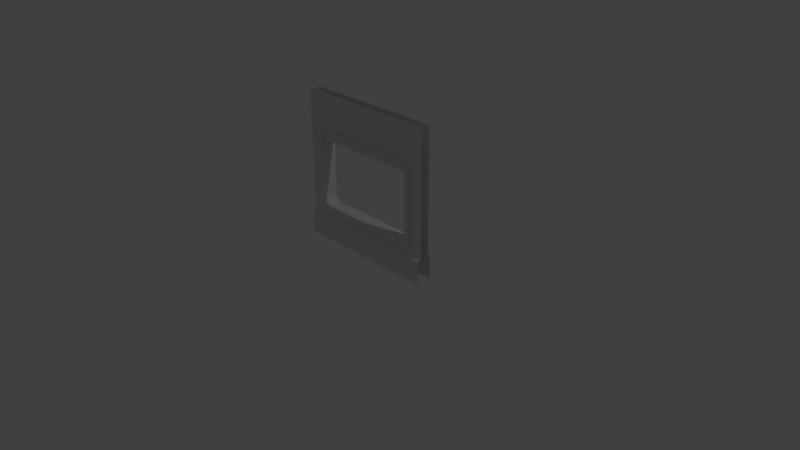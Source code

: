 # Source: L5_ShopWindowOpen.blend  (saved by Blender 2.78.0; exported with 4.5.12 LTS)
import bpy
from mathutils import Matrix  # noqa: F401  (used for matrix-valued properties, if any)

bpy.ops.wm.read_factory_settings(use_empty=True)
scene = bpy.context.scene
scene.name = 'Scene'

# ---- collections
col_collection_1 = bpy.data.collections.new('Collection 1'); scene.collection.children.link(col_collection_1)

# ---- materials (node trees are filled in below, after node groups)
mat_material = bpy.data.materials.new('Material')
mat_material.alpha_threshold = 0.0
mat_material.use_transparent_shadow = False
mat_material.roughness = 0.5
mat_material.line_color = (0.0, 0.0, 0.0, 1.0)

# ---- material node trees

# ---- world
world_world = bpy.data.worlds.new('World'); scene.world = world_world
world_world.color = (0.05088, 0.05088, 0.05088)
world_world.use_sun_shadow = False
world_world.sun_shadow_jitter_overblur = 0.0
world_world.cycles.sampling_method = 'MANUAL'

# ---- cameras
cam_camera = bpy.data.cameras.new('Camera')
cam_camera.clip_end = 100.0
cam_camera.lens = 35.0
cam_camera.sensor_width = 32.0
cam_camera.sensor_height = 18.0
cam_camera.ortho_scale = 7.314
cam_camera.dof.focus_distance = 0.0
cam_camera.dof.aperture_fstop = 128.0

# ---- lights
light_lamp = bpy.data.lights.new('Lamp', 'POINT')
light_lamp.transmission_factor = 0.0
light_lamp.cutoff_distance = 30.0
light_lamp.energy = 100.0
light_lamp.shadow_buffer_clip_start = 1.001
light_lamp.shadow_soft_size = 0.1
light_lamp.shadow_maximum_resolution = 0.006
light_lamp.use_absolute_resolution = True

# ---- meshes
me_cube = bpy.data.meshes.new('Cube')
me_cube.from_pydata([(0.7286, -0.06043, 2.0), (1.0, -0.1039, 0.0), (-1.0, -0.1039, 0.0), (0.8143, -0.06043, 2.0), (-0.8143, -0.1039, 0.0), (1.0, -0.06043, 2.0), (-1.0, -0.06043, 2.0), (-0.7286, -0.1039, 0.0), (1.0, -0.1039, 0.3002), (-1.0, -0.1039, 0.3002), (0.7286, -0.1039, 0.0), (1.0, -0.06043, 0.3584), (-1.0, -0.06043, 0.3584), (0.8143, -0.1039, 0.0), (-0.7286, -0.06043, 2.0), (-0.8143, -0.06043, 2.0), (0.8143, -0.1039, 0.3002), (0.7286, -0.1039, 0.3002), (-0.7286, -0.1039, 0.3002), (-0.8143, -0.1039, 0.3002), (0.8143, -0.06043, 0.3584), (0.7286, -0.06043, 0.3584), (-0.7286, -0.06043, 0.3584), (-0.8143, -0.06043, 0.3584), (1.0, -0.06043, 0.4272), (1.0, -0.06043, 0.4764), (1.0, -0.06043, 1.468), (1.0, -0.06043, 1.517), (-1.0, -0.06043, 0.4272), (-1.0, -0.06043, 0.4764), (-1.0, -0.06043, 1.468), (-1.0, -0.06043, 1.517), (0.8143, -0.06043, 1.517), (0.8143, -0.06043, 1.468), (0.8143, -0.06043, 0.4764), (0.8143, -0.06043, 0.4272), (0.7286, -0.06043, 1.517), (0.679, -0.06043, 0.4729), (0.679, -0.06043, 1.471), (0.7286, -0.06043, 0.4272), (-0.7589, -0.06043, 0.5187), (-0.7589, -0.06043, 1.426), (-0.679, -0.06043, 0.4729), (-0.679, -0.06043, 1.471), (-0.7286, -0.06043, 1.517), (0.7589, -0.06043, 0.5187), (-0.7286, -0.06043, 0.4272), (-0.8143, -0.06043, 1.517), (-0.8143, -0.06043, 1.468), (-0.8143, -0.06043, 0.4764), (-0.8143, -0.06043, 0.4272), (0.8143, -0.1057, 1.468), (0.8143, -0.1057, 0.4764), (-0.7589, -0.1057, 0.5187), (-0.679, -0.1057, 0.4729), (-0.7589, -0.1057, 1.426), (-0.679, -0.1057, 1.471), (0.679, -0.1057, 1.471), (0.7589, -0.1057, 1.426), (0.7589, -0.1057, 0.5187), (0.679, -0.1057, 0.4729), (-0.8143, -0.1057, 1.468), (-0.8143, -0.1057, 0.4764), (0.7286, -0.1057, 0.4272), (-0.7286, -0.1057, 0.4272), (0.7286, -0.1057, 1.517), (-0.7286, -0.1057, 1.517), (0.7121, -0.1264, 0.4424), (0.6956, -0.1264, 0.4576), (-0.6956, -0.1264, 0.4576), (-0.7121, -0.1264, 0.4424), (-0.7958, -0.1264, 1.454), (-0.7774, -0.1264, 1.44), (-0.6956, -0.1264, 1.487), (-0.7121, -0.1264, 1.502), (0.6956, -0.1264, 1.487), (0.7121, -0.1264, 1.502), (-0.7774, -0.1264, 0.5046), (-0.7958, -0.1264, 0.4905), (0.7958, -0.1264, 0.4905), (0.7774, -0.1264, 0.5046), (0.7774, -0.1264, 1.44), (0.7958, -0.1264, 1.454), (0.7286, 0.06043, 2.0), (1.0, 0.1039, 0.0), (-1.0, 0.1039, 0.0), (0.8143, 0.06043, 2.0), (-0.8143, 0.1039, 0.0), (1.0, 0.06043, 2.0), (-1.0, 0.06043, 2.0), (-0.7286, 0.1039, 0.0), (1.0, 0.1039, 0.3002), (-1.0, 0.1039, 0.3002), (0.7286, 0.1039, 0.0), (1.0, 0.06043, 0.3584), (-1.0, 0.06043, 0.3584), (0.8143, 0.1039, 0.0), (-0.7286, 0.06043, 2.0), (-0.8143, 0.06043, 2.0), (0.8143, 0.1039, 0.3002), (0.7286, 0.1039, 0.3002), (-0.7286, 0.1039, 0.3002), (-0.8143, 0.1039, 0.3002), (0.8143, 0.06043, 0.3584), (0.7286, 0.06043, 0.3584), (-0.7286, 0.06043, 0.3584), (-0.8143, 0.06043, 0.3584), (1.0, 0.06043, 0.4272), (1.0, 0.06043, 0.4764), (1.0, 0.06043, 1.468), (1.0, 0.06043, 1.517), (-1.0, 0.06043, 0.4272), (-1.0, 0.06043, 0.4764), (-1.0, 0.06043, 1.468), (-1.0, 0.06043, 1.517), (0.8143, 0.06043, 1.517), (0.8143, 0.06043, 1.468), (0.8143, 0.06043, 0.4764), (0.8143, 0.06043, 0.4272), (0.7286, 0.06043, 1.517), (0.679, 0.06043, 0.4729), (0.679, 0.06043, 1.471), (0.7286, 0.06043, 0.4272), (-0.7589, 0.06043, 0.5187), (0.7589, -0.06043, 1.426), (-0.679, 0.06043, 0.4729), (-0.679, 0.06043, 1.471), (-0.7286, 0.06043, 1.517), (0.7589, 0.06043, 0.5187), (0.679, -0.06043, 1.384), (-0.7286, 0.06043, 0.4272), (-0.8143, 0.06043, 1.517), (-0.8143, 0.06043, 1.468), (-0.8143, 0.06043, 0.4764), (-0.8143, 0.06043, 0.4272), (0.8143, 0.1057, 1.468), (0.8143, 0.1057, 0.4764), (-0.7589, 0.1057, 0.5187), (-0.679, 0.1057, 0.4729), (-0.7589, 0.1057, 1.426), (-0.679, 0.1057, 1.471), (0.679, 0.1057, 1.471), (0.7589, 0.1057, 1.426), (0.7589, 0.1057, 0.5187), (0.679, 0.1057, 0.4729), (-0.8143, 0.1057, 1.468), (-0.8143, 0.1057, 0.4764), (0.7286, 0.1057, 0.4272), (-0.7286, 0.1057, 0.4272), (0.7286, 0.1057, 1.517), (-0.7286, 0.1057, 1.517), (0.7121, 0.1264, 0.4424), (0.6956, 0.1264, 0.4576), (-0.6956, 0.1264, 0.4576), (-0.7121, 0.1264, 0.4424), (-0.7958, 0.1264, 1.454), (-0.7774, 0.1264, 1.44), (-0.6956, 0.1264, 1.487), (-0.7121, 0.1264, 1.502), (0.6956, 0.1264, 1.487), (0.7121, 0.1264, 1.502), (-0.7774, 0.1264, 0.5046), (-0.7958, 0.1264, 0.4905), (0.7958, 0.1264, 0.4905), (0.7774, 0.1264, 0.5046), (0.7774, 0.1264, 1.44), (0.7958, 0.1264, 1.454), (0.7589, -0.02014, 0.5187), (0.7589, 0.02014, 0.5187), (0.679, -0.02014, 0.4729), (0.679, 0.02014, 0.4729), (0.7589, -0.02014, 1.426), (-0.679, -0.06043, 1.384), (0.679, -0.02014, 1.471), (0.679, 0.02014, 1.471), (-0.679, -0.02014, 1.471), (-0.679, 0.02014, 1.471), (-0.7589, -0.02014, 1.426), (-0.7589, -0.02014, 0.5187), (-0.7589, 0.02014, 0.5187), (-0.679, -0.02014, 0.4729), (-0.679, 0.02014, 0.4729), (-0.7589, 0.06043, 1.426), (-0.679, 0.06043, 1.384), (0.679, 0.06043, 1.384), (0.7589, 0.06043, 1.426), (0.7589, 0.02014, 1.426), (0.679, 0.02014, 1.384), (-0.679, 0.02014, 1.384), (-0.7589, 0.02014, 1.426), (0.679, -0.02014, 1.384), (-0.679, -0.02014, 1.384)], [], [(10, 17, 18, 7), (47, 15, 6, 31), (13, 16, 17, 10), (1, 8, 16, 13), (18, 22, 23, 19), (4, 19, 9, 2), (17, 21, 22, 18), (16, 20, 21, 17), (19, 23, 12, 9), (8, 11, 20, 16), (7, 18, 19, 4), (27, 5, 3, 32), (32, 3, 0, 36), (42, 40, 53, 54), (49, 46, 64, 62), (44, 14, 15, 47), (22, 46, 50, 23), (37, 42, 54, 60), (44, 48, 61, 66), (168, 186, 185, 128), (124, 45, 59, 58), (45, 37, 60, 59), (35, 34, 39), (21, 39, 46, 22), (0, 14, 44, 36), (40, 41, 55, 53), (34, 33, 51, 52), (20, 35, 39, 21), (33, 32, 36), (47, 48, 44), (50, 46, 49), (11, 24, 35, 20), (24, 25, 34, 35), (25, 26, 33, 34), (26, 27, 32, 33), (23, 50, 28, 12), (50, 49, 29, 28), (49, 48, 30, 29), (48, 47, 31, 30), (80, 81, 58, 59), (77, 69, 54, 53), (75, 73, 56, 57), (73, 72, 55, 56), (68, 80, 59, 60), (69, 68, 60, 54), (72, 77, 53, 55), (81, 75, 57, 58), (46, 39, 63, 64), (41, 43, 56, 55), (39, 34, 52, 63), (48, 49, 62, 61), (43, 38, 57, 56), (33, 36, 65, 51), (36, 44, 66, 65), (38, 124, 58, 57), (51, 65, 76, 82), (82, 76, 75, 81), (61, 62, 78, 71), (71, 78, 77, 72), (64, 63, 67, 70), (70, 67, 68, 69), (63, 52, 79, 67), (67, 79, 80, 68), (66, 61, 71, 74), (74, 71, 72, 73), (65, 66, 74, 76), (76, 74, 73, 75), (62, 64, 70, 78), (78, 70, 69, 77), (52, 51, 82, 79), (79, 82, 81, 80), (93, 90, 101, 100), (131, 114, 89, 98), (96, 93, 100, 99), (84, 96, 99, 91), (101, 102, 106, 105), (87, 85, 92, 102), (100, 101, 105, 104), (99, 100, 104, 103), (102, 92, 95, 106), (91, 99, 103, 94), (90, 87, 102, 101), (110, 115, 86, 88), (115, 119, 83, 86), (125, 138, 137, 123), (133, 146, 148, 130), (127, 131, 98, 97), (105, 106, 134, 130), (120, 144, 138, 125), (127, 150, 145, 132), (170, 168, 128, 120), (185, 142, 143, 128), (128, 143, 144, 120), (118, 122, 117), (104, 105, 130, 122), (83, 119, 127, 97), (123, 137, 139, 182), (117, 136, 135, 116), (103, 104, 122, 118), (116, 119, 115), (131, 127, 132), (134, 133, 130), (94, 103, 118, 107), (107, 118, 117, 108), (108, 117, 116, 109), (109, 116, 115, 110), (106, 95, 111, 134), (134, 111, 112, 133), (133, 112, 113, 132), (132, 113, 114, 131), (164, 143, 142, 165), (161, 137, 138, 153), (159, 141, 140, 157), (157, 140, 139, 156), (152, 144, 143, 164), (153, 138, 144, 152), (156, 139, 137, 161), (165, 142, 141, 159), (130, 148, 147, 122), (182, 139, 140, 126), (122, 147, 136, 117), (132, 145, 146, 133), (126, 140, 141, 121), (116, 135, 149, 119), (119, 149, 150, 127), (121, 141, 142, 185), (135, 166, 160, 149), (166, 165, 159, 160), (145, 155, 162, 146), (155, 156, 161, 162), (148, 154, 151, 147), (154, 153, 152, 151), (147, 151, 163, 136), (151, 152, 164, 163), (150, 158, 155, 145), (158, 157, 156, 155), (149, 160, 158, 150), (160, 159, 157, 158), (146, 162, 154, 148), (162, 161, 153, 154), (136, 163, 166, 135), (163, 164, 165, 166), (176, 189, 188), (121, 185, 184), (174, 176, 188, 187), (179, 123, 182, 189), (181, 125, 123, 179), (181, 170, 120, 125), (42, 37, 169, 180), (180, 169, 170, 181), (42, 180, 178, 40), (180, 181, 179, 178), (40, 178, 177, 41), (178, 179, 189, 177), (175, 177, 189, 176), (38, 43, 172, 129), (175, 176, 174, 173), (124, 38, 129), (173, 174, 186, 171), (37, 45, 167, 169), (169, 167, 168, 170), (45, 124, 171, 167), (167, 171, 186, 168), (187, 184, 185, 186), (188, 183, 184, 187), (188, 189, 182, 183), (126, 121, 184, 183), (172, 191, 190, 129), (182, 126, 183), (186, 174, 187), (172, 41, 177, 191), (129, 190, 171, 124), (173, 171, 190), (175, 173, 190, 191), (177, 175, 191), (43, 41, 172)])
me_cube.materials.append(mat_material)
me_cube.use_remesh_preserve_volume = False
me_cube.use_remesh_preserve_attributes = False
me_cube.use_mirror_vertex_groups = False
me_cube.update()

# ---- objects
ob_cube = bpy.data.objects.new('Cube', me_cube)
ob_lamp = bpy.data.objects.new('Lamp', light_lamp)
ob_camera = bpy.data.objects.new('Camera', cam_camera)

# ---- transforms, parenting, visibility, modifiers, constraints
ob_cube.location = (0.0, 0.0, 0.0)
ob_cube.lock_rotations_4d = False
ob_cube.empty_display_type = 'ARROWS'
ob_cube.lineart.crease_threshold = 0.0
ob_lamp.location = (4.076, 1.005, 5.904)
ob_lamp.rotation_euler = (0.6503, 0.05522, 1.866)
ob_lamp.lock_rotations_4d = False
ob_lamp.empty_display_type = 'ARROWS'
ob_lamp.color = (0.0, 0.0, 0.0, 0.0)
ob_lamp.lineart.crease_threshold = 0.0
ob_camera.location = (7.481, -6.508, 5.344)
ob_camera.rotation_euler = (1.109, 0.0, 0.8149)
ob_camera.lock_rotations_4d = False
ob_camera.empty_display_type = 'ARROWS'
ob_camera.color = (0.0, 0.0, 0.0, 0.0)
ob_camera.display_type = 'WIRE'
ob_camera.lineart.crease_threshold = 0.0

# ---- collection membership
col_collection_1.objects.link(ob_cube)
col_collection_1.objects.link(ob_lamp)
col_collection_1.objects.link(ob_camera)

# ---- scene / render settings (as saved in the file)
scene.camera = ob_camera
scene.frame_start = 1; scene.frame_end = 250; scene.frame_set(1)
scene.render.engine = 'BLENDER_EEVEE_NEXT'
scene.render.resolution_percentage = 50
scene.render.dither_intensity = 0.0
scene.cycles.use_denoising = False
scene.cycles.samples = 128
scene.cycles.sampling_pattern = 'TABULATED_SOBOL'
scene.cycles.light_sampling_threshold = 0.0
scene.cycles.use_adaptive_sampling = False
scene.cycles.use_light_tree = False
scene.cycles.blur_glossy = 0.0
scene.cycles.sample_clamp_indirect = 0.0
scene.view_settings.view_transform = 'Standard'
bpy.context.view_layer.update()
